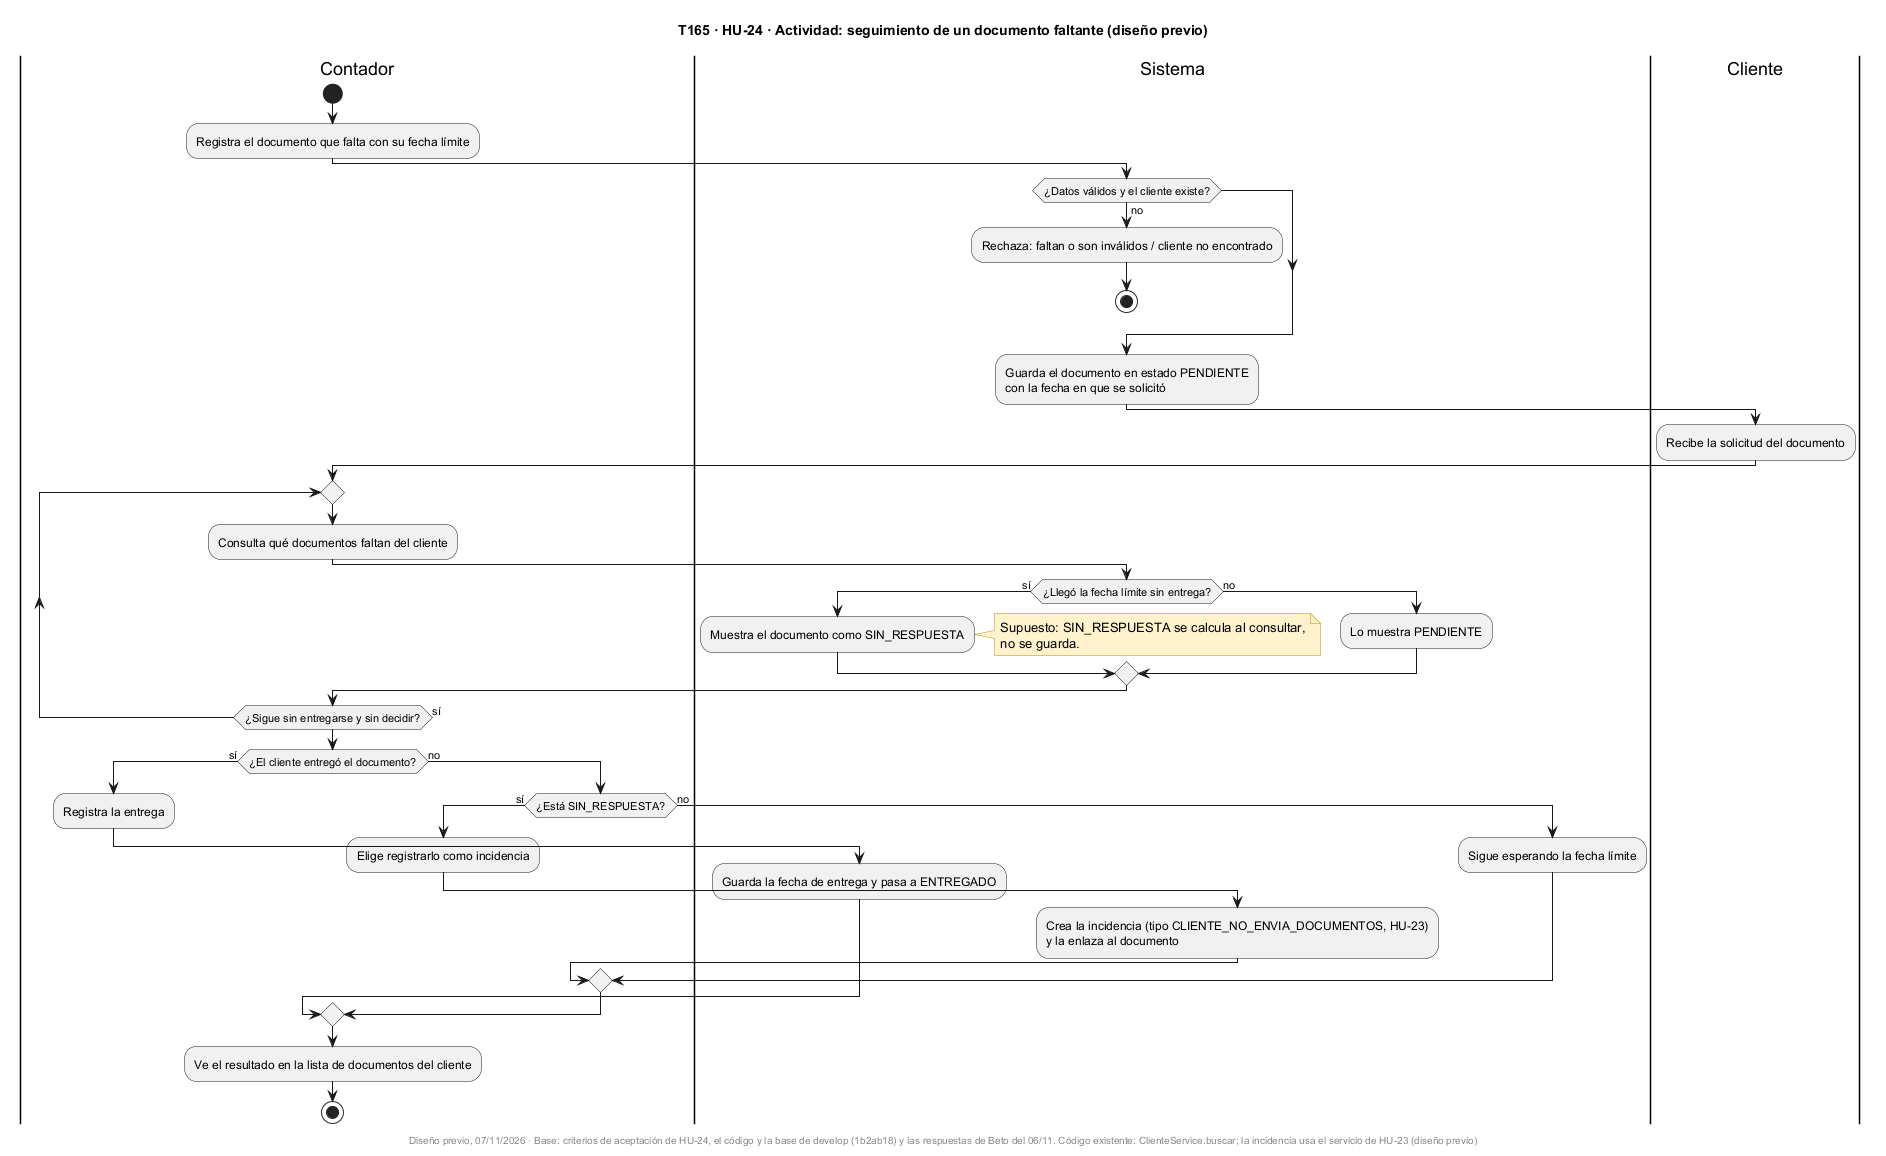

The diagram above was rendered by PlantUML. Its source (embedded in the PNG):
@startuml
title T165 · HU-24 · Actividad: seguimiento de un documento faltante (diseño previo)
skinparam shadowing false
skinparam noteBackgroundColor #FFF2CC
skinparam noteBorderColor #BF9000

|Contador|
start
:Registra el documento que falta con su fecha límite;

|Sistema|
if (¿Datos válidos y el cliente existe?) then (no)
  :Rechaza: faltan o son inválidos / cliente no encontrado;
  stop
endif
:Guarda el documento en estado PENDIENTE\ncon la fecha en que se solicitó;

|Cliente|
:Recibe la solicitud del documento;

|Contador|
repeat
  :Consulta qué documentos faltan del cliente;
  |Sistema|
  if (¿Llegó la fecha límite sin entrega?) then (sí)
    :Muestra el documento como SIN_RESPUESTA;
    note right
      Supuesto: SIN_RESPUESTA se calcula al consultar,
      no se guarda.
    end note
  else (no)
    :Lo muestra PENDIENTE;
  endif
  |Contador|
repeat while (¿Sigue sin entregarse y sin decidir?) is (sí)

if (¿El cliente entregó el documento?) then (sí)
  :Registra la entrega;
  |Sistema|
  :Guarda la fecha de entrega y pasa a ENTREGADO;
else (no)
  |Contador|
  if (¿Está SIN_RESPUESTA?) then (sí)
    :Elige registrarlo como incidencia;
    |Sistema|
    :Crea la incidencia (tipo CLIENTE_NO_ENVIA_DOCUMENTOS, HU-23)\ny la enlaza al documento;
  else (no)
    :Sigue esperando la fecha límite;
  endif
endif

|Contador|
:Ve el resultado en la lista de documentos del cliente;
stop

footer Diseño previo, 07/11/2026 · Base: criterios de aceptación de HU-24, el código y la base de develop (1b2ab18) y las respuestas de Beto del 06/11. Código existente: ClienteService.buscar; la incidencia usa el servicio de HU-23 (diseño previo)
@enduml